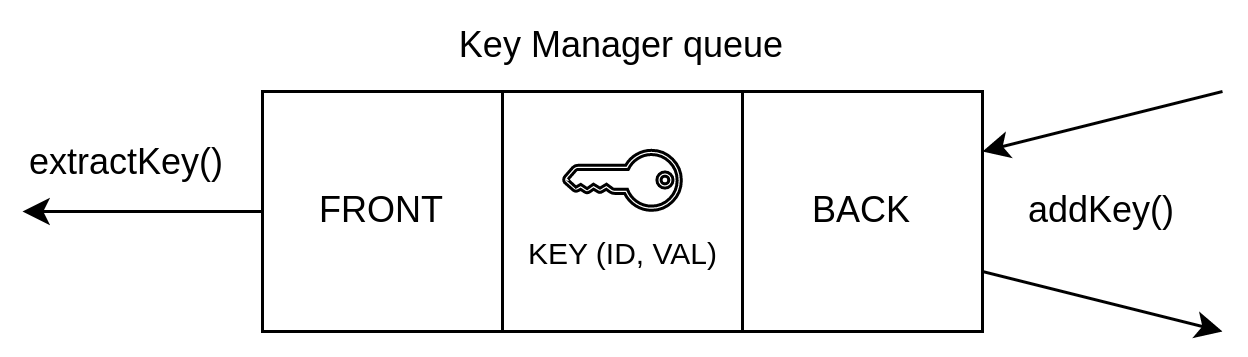

The diagram above was exported from draw.io. Its source (the exported page's mxGraphModel, read from the mxfile embedded in the PNG):
<mxGraphModel dx="988" dy="519" grid="1" gridSize="10" guides="1" tooltips="1" connect="1" arrows="1" fold="1" page="1" pageScale="1" pageWidth="850" pageHeight="1100" math="0" shadow="0">
  <root>
    <mxCell id="0" />
    <mxCell id="1" parent="0" />
    <mxCell id="RsZ-7jNgPphog7Unmgfk-2" value="" style="whiteSpace=wrap;html=1;aspect=fixed;" vertex="1" parent="1">
      <mxGeometry x="280" y="480" width="80" height="80" as="geometry" />
    </mxCell>
    <mxCell id="RsZ-7jNgPphog7Unmgfk-3" value="" style="whiteSpace=wrap;html=1;aspect=fixed;" vertex="1" parent="1">
      <mxGeometry x="360" y="480" width="80" height="80" as="geometry" />
    </mxCell>
    <mxCell id="RsZ-7jNgPphog7Unmgfk-5" value="" style="whiteSpace=wrap;html=1;aspect=fixed;" vertex="1" parent="1">
      <mxGeometry x="440" y="480" width="80" height="80" as="geometry" />
    </mxCell>
    <mxCell id="RsZ-7jNgPphog7Unmgfk-9" value="FRONT" style="text;html=1;strokeColor=none;fillColor=none;align=center;verticalAlign=middle;whiteSpace=wrap;rounded=0;" vertex="1" parent="1">
      <mxGeometry x="290" y="505" width="60" height="30" as="geometry" />
    </mxCell>
    <mxCell id="RsZ-7jNgPphog7Unmgfk-10" value="BACK" style="text;html=1;strokeColor=none;fillColor=none;align=center;verticalAlign=middle;whiteSpace=wrap;rounded=0;" vertex="1" parent="1">
      <mxGeometry x="450" y="505" width="60" height="30" as="geometry" />
    </mxCell>
    <mxCell id="RsZ-7jNgPphog7Unmgfk-20" value="" style="sketch=0;pointerEvents=1;shadow=0;dashed=0;html=1;aspect=fixed;labelPosition=center;verticalLabelPosition=bottom;verticalAlign=top;align=center;outlineConnect=0;shape=mxgraph.vvd.tenant_key;rotation=90;" vertex="1" parent="1">
      <mxGeometry x="389.99999999999994" y="489.99999999999994" width="20" height="39.21" as="geometry" />
    </mxCell>
    <mxCell id="RsZ-7jNgPphog7Unmgfk-21" value="&lt;font style=&quot;font-size: 10px;&quot;&gt;KEY (ID, VAL)&lt;/font&gt;" style="text;html=1;strokeColor=none;fillColor=none;align=center;verticalAlign=middle;whiteSpace=wrap;rounded=0;" vertex="1" parent="1">
      <mxGeometry x="363.75" y="519.21" width="72.5" height="30" as="geometry" />
    </mxCell>
    <mxCell id="RsZ-7jNgPphog7Unmgfk-23" value="" style="endArrow=none;html=1;rounded=0;exitX=1;exitY=0.25;exitDx=0;exitDy=0;startArrow=classic;startFill=1;" edge="1" parent="1" source="RsZ-7jNgPphog7Unmgfk-5">
      <mxGeometry width="50" height="50" relative="1" as="geometry">
        <mxPoint x="530" y="519.21" as="sourcePoint" />
        <mxPoint x="600" y="480" as="targetPoint" />
      </mxGeometry>
    </mxCell>
    <mxCell id="RsZ-7jNgPphog7Unmgfk-24" value="" style="endArrow=classic;html=1;rounded=0;exitX=1;exitY=0.75;exitDx=0;exitDy=0;endFill=1;" edge="1" parent="1" source="RsZ-7jNgPphog7Unmgfk-5">
      <mxGeometry width="50" height="50" relative="1" as="geometry">
        <mxPoint x="550" y="565.79" as="sourcePoint" />
        <mxPoint x="600" y="560" as="targetPoint" />
      </mxGeometry>
    </mxCell>
    <mxCell id="RsZ-7jNgPphog7Unmgfk-25" value="" style="endArrow=classic;html=1;rounded=0;exitX=0;exitY=0.5;exitDx=0;exitDy=0;" edge="1" parent="1" source="RsZ-7jNgPphog7Unmgfk-2">
      <mxGeometry width="50" height="50" relative="1" as="geometry">
        <mxPoint x="230" y="480" as="sourcePoint" />
        <mxPoint x="200" y="520" as="targetPoint" />
      </mxGeometry>
    </mxCell>
    <mxCell id="RsZ-7jNgPphog7Unmgfk-27" value="Key Manager queue" style="text;html=1;strokeColor=none;fillColor=none;align=center;verticalAlign=middle;whiteSpace=wrap;rounded=0;" vertex="1" parent="1">
      <mxGeometry x="340" y="450" width="120" height="30" as="geometry" />
    </mxCell>
    <mxCell id="RsZ-7jNgPphog7Unmgfk-28" value="addKey()" style="text;html=1;strokeColor=none;fillColor=none;align=center;verticalAlign=middle;whiteSpace=wrap;rounded=0;rotation=0;" vertex="1" parent="1">
      <mxGeometry x="530" y="505" width="60" height="30" as="geometry" />
    </mxCell>
    <mxCell id="RsZ-7jNgPphog7Unmgfk-30" value="extractKey()" style="text;html=1;strokeColor=none;fillColor=none;align=center;verticalAlign=middle;whiteSpace=wrap;rounded=0;rotation=0;" vertex="1" parent="1">
      <mxGeometry x="200" y="489.21" width="70" height="30" as="geometry" />
    </mxCell>
  </root>
</mxGraphModel>